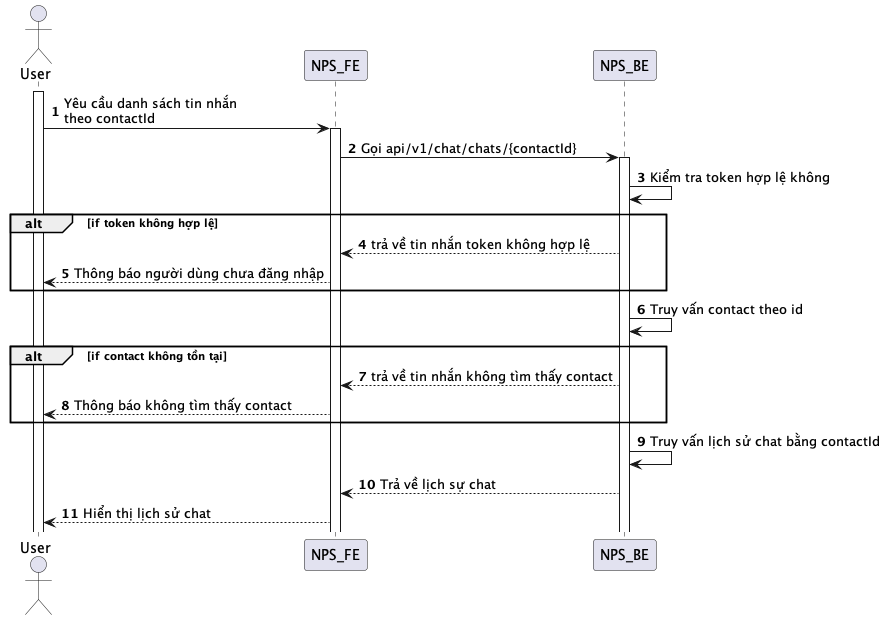

The diagram above was rendered by PlantUML. Its source (embedded in the PNG):
@startuml
autonumber
actor User
activate User
User -> NPS_FE: Yêu cầu danh sách tin nhắn\ntheo contactId
activate NPS_FE
NPS_FE -> NPS_BE: Gọi api/v1/chat/chats/{contactId}
activate NPS_BE
NPS_BE -> NPS_BE: Kiểm tra token hợp lệ không
alt if token không hợp lệ
NPS_BE --> NPS_FE: trả về tin nhắn token không hợp lệ
NPS_FE --> User: Thông báo người dùng chưa đăng nhập
end
NPS_BE -> NPS_BE: Truy vấn contact theo id
alt if contact không tồn tại
NPS_BE --> NPS_FE: trả về tin nhắn không tìm thấy contact
NPS_FE --> User: Thông báo không tìm thấy contact
end
NPS_BE -> NPS_BE: Truy vấn lịch sử chat bằng contactId
NPS_BE --> NPS_FE: Trả về lịch sự chat
NPS_FE --> User: Hiển thị lịch sử chat
@enduml